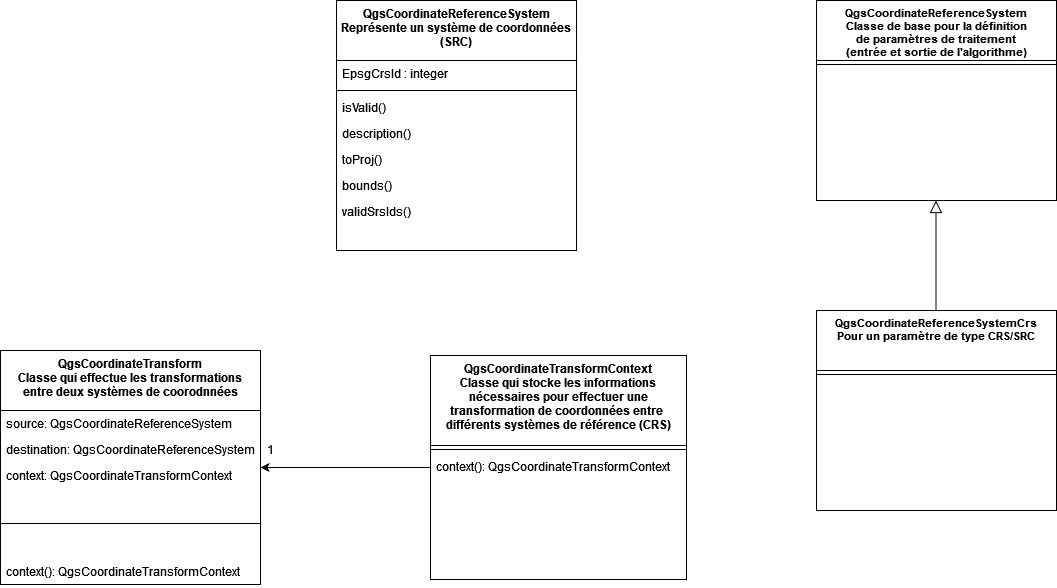

The diagram above was exported from draw.io. Its source (the exported page's mxGraphModel, read from the mxfile embedded in the PNG):
<mxGraphModel dx="2261" dy="782" grid="1" gridSize="10" guides="1" tooltips="1" connect="1" arrows="1" fold="1" page="1" pageScale="1" pageWidth="827" pageHeight="1169" math="0" shadow="0">
  <root>
    <mxCell id="WIyWlLk6GJQsqaUBKTNV-0" />
    <mxCell id="WIyWlLk6GJQsqaUBKTNV-1" parent="WIyWlLk6GJQsqaUBKTNV-0" />
    <mxCell id="8umM4S3eTvVbXrdXFBFt-0" value="QgsCoordinateReferenceSystem&#10;Représente un système de coordonnées &#10;(SRC)&#10;" style="swimlane;fontStyle=1;align=center;verticalAlign=top;childLayout=stackLayout;horizontal=1;startSize=60;horizontalStack=0;resizeParent=1;resizeLast=0;collapsible=1;marginBottom=0;rounded=0;shadow=0;strokeWidth=1;fontSize=12;" parent="WIyWlLk6GJQsqaUBKTNV-1" vertex="1">
      <mxGeometry x="80" y="40" width="240" height="250" as="geometry">
        <mxRectangle x="230" y="140" width="160" height="26" as="alternateBounds" />
      </mxGeometry>
    </mxCell>
    <mxCell id="8umM4S3eTvVbXrdXFBFt-2" value="EpsgCrsId : integer&#10;" style="text;align=left;verticalAlign=top;spacingLeft=4;spacingRight=4;overflow=hidden;rotatable=0;points=[[0,0.5],[1,0.5]];portConstraint=eastwest;rounded=0;shadow=0;html=0;" parent="8umM4S3eTvVbXrdXFBFt-0" vertex="1">
      <mxGeometry y="60" width="240" height="26" as="geometry" />
    </mxCell>
    <mxCell id="8umM4S3eTvVbXrdXFBFt-4" value="" style="line;html=1;strokeWidth=1;align=left;verticalAlign=middle;spacingTop=-1;spacingLeft=3;spacingRight=3;rotatable=0;labelPosition=right;points=[];portConstraint=eastwest;" parent="8umM4S3eTvVbXrdXFBFt-0" vertex="1">
      <mxGeometry y="86" width="240" height="8" as="geometry" />
    </mxCell>
    <mxCell id="8umM4S3eTvVbXrdXFBFt-5" value="isValid()" style="text;align=left;verticalAlign=top;spacingLeft=4;spacingRight=4;overflow=hidden;rotatable=0;points=[[0,0.5],[1,0.5]];portConstraint=eastwest;" parent="8umM4S3eTvVbXrdXFBFt-0" vertex="1">
      <mxGeometry y="94" width="240" height="26" as="geometry" />
    </mxCell>
    <mxCell id="8umM4S3eTvVbXrdXFBFt-3" value="description()" style="text;align=left;verticalAlign=top;spacingLeft=4;spacingRight=4;overflow=hidden;rotatable=0;points=[[0,0.5],[1,0.5]];portConstraint=eastwest;rounded=0;shadow=0;html=0;" parent="8umM4S3eTvVbXrdXFBFt-0" vertex="1">
      <mxGeometry y="120" width="240" height="26" as="geometry" />
    </mxCell>
    <mxCell id="8umM4S3eTvVbXrdXFBFt-6" value="toProj()" style="text;align=left;verticalAlign=top;spacingLeft=4;spacingRight=4;overflow=hidden;rotatable=0;points=[[0,0.5],[1,0.5]];portConstraint=eastwest;rounded=0;shadow=0;html=0;" parent="8umM4S3eTvVbXrdXFBFt-0" vertex="1">
      <mxGeometry y="146" width="240" height="26" as="geometry" />
    </mxCell>
    <mxCell id="8umM4S3eTvVbXrdXFBFt-14" value="bounds()" style="text;align=left;verticalAlign=top;spacingLeft=4;spacingRight=4;overflow=hidden;rotatable=0;points=[[0,0.5],[1,0.5]];portConstraint=eastwest;rounded=0;shadow=0;html=0;" parent="8umM4S3eTvVbXrdXFBFt-0" vertex="1">
      <mxGeometry y="172" width="240" height="26" as="geometry" />
    </mxCell>
    <mxCell id="iOWSZD0LCAcXLkf1F0MI-0" value="validSrsIds() " style="text;align=left;verticalAlign=top;spacingLeft=4;spacingRight=4;overflow=hidden;rotatable=0;points=[[0,0.5],[1,0.5]];portConstraint=eastwest;rounded=0;shadow=0;html=0;" vertex="1" parent="8umM4S3eTvVbXrdXFBFt-0">
      <mxGeometry y="198" width="240" height="26" as="geometry" />
    </mxCell>
    <mxCell id="8umM4S3eTvVbXrdXFBFt-8" value="QgsCoordinateReferenceSystem&#10;Classe de base pour la définition &#10;de paramètres de traitement &#10;(entrée et sortie de l'algorithme)&#10;" style="swimlane;fontStyle=1;align=center;verticalAlign=top;childLayout=stackLayout;horizontal=1;startSize=60;horizontalStack=0;resizeParent=1;resizeLast=0;collapsible=1;marginBottom=0;rounded=0;shadow=0;strokeWidth=1;fontSize=11;" parent="WIyWlLk6GJQsqaUBKTNV-1" vertex="1">
      <mxGeometry x="560" y="40" width="240" height="200" as="geometry">
        <mxRectangle x="230" y="140" width="160" height="26" as="alternateBounds" />
      </mxGeometry>
    </mxCell>
    <mxCell id="8umM4S3eTvVbXrdXFBFt-10" value="" style="line;html=1;strokeWidth=1;align=left;verticalAlign=middle;spacingTop=-1;spacingLeft=3;spacingRight=3;rotatable=0;labelPosition=right;points=[];portConstraint=eastwest;" parent="8umM4S3eTvVbXrdXFBFt-8" vertex="1">
      <mxGeometry y="60" width="240" height="8" as="geometry" />
    </mxCell>
    <mxCell id="iOWSZD0LCAcXLkf1F0MI-3" value="" style="endArrow=block;endSize=10;endFill=0;shadow=0;strokeWidth=1;rounded=0;curved=0;edgeStyle=elbowEdgeStyle;elbow=vertical;" edge="1" parent="WIyWlLk6GJQsqaUBKTNV-1">
      <mxGeometry width="160" relative="1" as="geometry">
        <mxPoint x="679.5" y="350" as="sourcePoint" />
        <mxPoint x="679.5" y="240" as="targetPoint" />
        <Array as="points">
          <mxPoint x="731.5" y="300" />
        </Array>
      </mxGeometry>
    </mxCell>
    <mxCell id="iOWSZD0LCAcXLkf1F0MI-5" value="QgsCoordinateReferenceSystemCrs&#10;Pour un paramètre de type CRS/SRC&#10;" style="swimlane;fontStyle=1;align=center;verticalAlign=top;childLayout=stackLayout;horizontal=1;startSize=60;horizontalStack=0;resizeParent=1;resizeLast=0;collapsible=1;marginBottom=0;rounded=0;shadow=0;strokeWidth=1;fontSize=11;" vertex="1" parent="WIyWlLk6GJQsqaUBKTNV-1">
      <mxGeometry x="560" y="350" width="240" height="200" as="geometry">
        <mxRectangle x="230" y="140" width="160" height="26" as="alternateBounds" />
      </mxGeometry>
    </mxCell>
    <mxCell id="iOWSZD0LCAcXLkf1F0MI-7" value="" style="line;html=1;strokeWidth=1;align=left;verticalAlign=middle;spacingTop=-1;spacingLeft=3;spacingRight=3;rotatable=0;labelPosition=right;points=[];portConstraint=eastwest;" vertex="1" parent="iOWSZD0LCAcXLkf1F0MI-5">
      <mxGeometry y="60" width="240" height="8" as="geometry" />
    </mxCell>
    <mxCell id="iOWSZD0LCAcXLkf1F0MI-11" value="QgsCoordinateTransform&#10;Classe qui effectue les transformations &#10;entre deux systèmes de coorodnnées&#10;" style="swimlane;fontStyle=1;align=center;verticalAlign=top;childLayout=stackLayout;horizontal=1;startSize=60;horizontalStack=0;resizeParent=1;resizeLast=0;collapsible=1;marginBottom=0;rounded=0;shadow=0;strokeWidth=1;fontSize=12;" vertex="1" parent="WIyWlLk6GJQsqaUBKTNV-1">
      <mxGeometry x="-256" y="390" width="260" height="234" as="geometry">
        <mxRectangle x="230" y="140" width="160" height="26" as="alternateBounds" />
      </mxGeometry>
    </mxCell>
    <mxCell id="iOWSZD0LCAcXLkf1F0MI-24" value="source: QgsCoordinateReferenceSystem " style="text;align=left;verticalAlign=top;spacingLeft=4;spacingRight=4;overflow=hidden;rotatable=0;points=[[0,0.5],[1,0.5]];portConstraint=eastwest;rounded=0;shadow=0;html=0;" vertex="1" parent="iOWSZD0LCAcXLkf1F0MI-11">
      <mxGeometry y="60" width="260" height="26" as="geometry" />
    </mxCell>
    <mxCell id="iOWSZD0LCAcXLkf1F0MI-25" value="destination: QgsCoordinateReferenceSystem " style="text;align=left;verticalAlign=top;spacingLeft=4;spacingRight=4;overflow=hidden;rotatable=0;points=[[0,0.5],[1,0.5]];portConstraint=eastwest;rounded=0;shadow=0;html=0;" vertex="1" parent="iOWSZD0LCAcXLkf1F0MI-11">
      <mxGeometry y="86" width="260" height="26" as="geometry" />
    </mxCell>
    <mxCell id="iOWSZD0LCAcXLkf1F0MI-26" value="context: QgsCoordinateTransformContext " style="text;align=left;verticalAlign=top;spacingLeft=4;spacingRight=4;overflow=hidden;rotatable=0;points=[[0,0.5],[1,0.5]];portConstraint=eastwest;rounded=0;shadow=0;html=0;" vertex="1" parent="iOWSZD0LCAcXLkf1F0MI-11">
      <mxGeometry y="112" width="260" height="26" as="geometry" />
    </mxCell>
    <mxCell id="iOWSZD0LCAcXLkf1F0MI-13" value="" style="line;html=1;strokeWidth=1;align=left;verticalAlign=middle;spacingTop=-1;spacingLeft=3;spacingRight=3;rotatable=0;labelPosition=right;points=[];portConstraint=eastwest;" vertex="1" parent="iOWSZD0LCAcXLkf1F0MI-11">
      <mxGeometry y="138" width="260" height="70" as="geometry" />
    </mxCell>
    <mxCell id="iOWSZD0LCAcXLkf1F0MI-17" value="context(): QgsCoordinateTransformContext" style="text;align=left;verticalAlign=top;spacingLeft=4;spacingRight=4;overflow=hidden;rotatable=0;points=[[0,0.5],[1,0.5]];portConstraint=eastwest;rounded=0;shadow=0;html=0;" vertex="1" parent="iOWSZD0LCAcXLkf1F0MI-11">
      <mxGeometry y="208" width="260" height="26" as="geometry" />
    </mxCell>
    <mxCell id="iOWSZD0LCAcXLkf1F0MI-19" value="QgsCoordinateTransformContext&#10;Classe qui stocke les informations &#10;nécessaires pour effectuer une &#10;transformation de coordonnées entre &#10;différents systèmes de référence (CRS)" style="swimlane;fontStyle=1;align=center;verticalAlign=top;childLayout=stackLayout;horizontal=1;startSize=90;horizontalStack=0;resizeParent=1;resizeLast=0;collapsible=1;marginBottom=0;rounded=0;shadow=0;strokeWidth=1;fontSize=12;" vertex="1" parent="WIyWlLk6GJQsqaUBKTNV-1">
      <mxGeometry x="174" y="395" width="256" height="224" as="geometry">
        <mxRectangle x="230" y="140" width="160" height="26" as="alternateBounds" />
      </mxGeometry>
    </mxCell>
    <mxCell id="iOWSZD0LCAcXLkf1F0MI-20" value="" style="line;html=1;strokeWidth=1;align=left;verticalAlign=middle;spacingTop=-1;spacingLeft=3;spacingRight=3;rotatable=0;labelPosition=right;points=[];portConstraint=eastwest;" vertex="1" parent="iOWSZD0LCAcXLkf1F0MI-19">
      <mxGeometry y="90" width="256" height="8" as="geometry" />
    </mxCell>
    <mxCell id="iOWSZD0LCAcXLkf1F0MI-21" value="context(): QgsCoordinateTransformContext" style="text;align=left;verticalAlign=top;spacingLeft=4;spacingRight=4;overflow=hidden;rotatable=0;points=[[0,0.5],[1,0.5]];portConstraint=eastwest;rounded=0;shadow=0;html=0;" vertex="1" parent="iOWSZD0LCAcXLkf1F0MI-19">
      <mxGeometry y="98" width="256" height="26" as="geometry" />
    </mxCell>
    <mxCell id="iOWSZD0LCAcXLkf1F0MI-22" value="" style="endArrow=classic;html=1;rounded=0;entryX=1;entryY=0.5;entryDx=0;entryDy=0;exitX=0;exitY=0.5;exitDx=0;exitDy=0;" edge="1" parent="WIyWlLk6GJQsqaUBKTNV-1" source="iOWSZD0LCAcXLkf1F0MI-19" target="iOWSZD0LCAcXLkf1F0MI-11">
      <mxGeometry width="50" height="50" relative="1" as="geometry">
        <mxPoint x="354" y="394" as="sourcePoint" />
        <mxPoint x="404" y="344" as="targetPoint" />
      </mxGeometry>
    </mxCell>
    <mxCell id="iOWSZD0LCAcXLkf1F0MI-23" value="1" style="text;html=1;align=center;verticalAlign=middle;whiteSpace=wrap;rounded=0;" vertex="1" parent="WIyWlLk6GJQsqaUBKTNV-1">
      <mxGeometry x="-16" y="474" width="60" height="30" as="geometry" />
    </mxCell>
  </root>
</mxGraphModel>